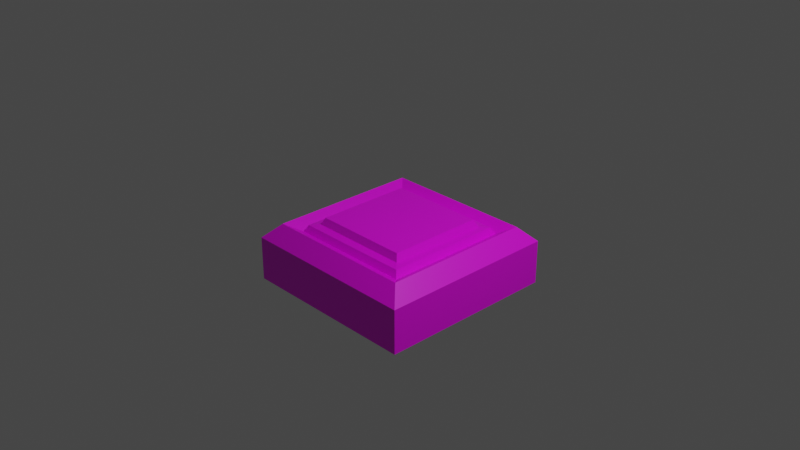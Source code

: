 # Source: TestPiece.blend  (saved by Blender 2.90.8; exported with 4.5.12 LTS)
import bpy
from mathutils import Matrix  # noqa: F401  (used for matrix-valued properties, if any)

bpy.ops.wm.read_factory_settings(use_empty=True)
scene = bpy.context.scene
scene.name = 'Scene'

# ---- collections
col_collection = bpy.data.collections.new('Collection'); scene.collection.children.link(col_collection)

# ---- images (referenced by path relative to the original .blend; pixels are not part of the script)
import os
ASSET_DIR = os.environ.get("B2B_ASSET_DIR", "")  # directory of the original .blend (textures are referenced by path, not embedded)
HERE = os.path.dirname(os.path.abspath(__file__))  # packed textures are extracted next to this script under _unpacked/

def load_image(name, relpath, width, height, colorspace="sRGB"):
    """Load a texture the original file referenced (path relative to the .blend, or extracted next to this script)."""
    p = next((c for c in (os.path.join(HERE, relpath), os.path.join(ASSET_DIR, relpath)) if relpath and os.path.exists(c)), "")
    if p:
        img = bpy.data.images.load(p, check_existing=True)
        img.name = name
    else:  # same state as the original file: an image datablock whose file is absent (Cycles renders it pink)
        img = bpy.data.images.new(name, width, height)
        img.source = "FILE"
        img.filepath = "//" + (relpath or name)
    img.colorspace_settings.name = colorspace
    return img
img_figured_mahogany_pxr128_tif = load_image('Figured_mahogany_pxr128.tif', 'Figured_mahogany_pxr128.tif', 1024, 1024, 'sRGB')

# ---- materials (node trees are filled in below, after node groups)
mat_wood = bpy.data.materials.new('Wood')
mat_wood.alpha_threshold = 0.0
mat_wood.use_transparent_shadow = False
mat_wood.line_color = (0.0, 0.0, 0.0, 1.0)

# ---- material node trees
mat_wood.use_nodes = True; mat_wood.node_tree.nodes.clear()
_N = mat_wood.node_tree.nodes; _L = mat_wood.node_tree.links
n0 = _N.new('ShaderNodeOutputMaterial'); n0.name = 'Material Output'; n0.location = (300, 300)
n1 = _N.new('ShaderNodeBsdfPrincipled'); n1.name = 'Principled BSDF'; n1.location = (10, 300)
n1.distribution = 'GGX'
n1.subsurface_method = 'BURLEY'
n1.inputs[2].default_value = 0.4
n1.inputs[3].default_value = 1.45
n1.inputs[27].default_value = (0.0, 0.0, 0.0, 1.0)
n1.inputs[28].default_value = 1.0
n2 = _N.new('ShaderNodeTexImage'); n2.name = 'Image Texture'; n2.location = (-280, 276)
n2.image = img_figured_mahogany_pxr128_tif
n2.projection = 'BOX'
n2.projection_blend = 1.0
n3 = _N.new('ShaderNodeTexCoord'); n3.name = 'Texture Coordinate'; n3.location = (-470, 300)
_L.new(n1.outputs[0], n0.inputs[0])
_L.new(n2.outputs[0], n1.inputs[0])
_L.new(n3.outputs[0], n2.inputs[0])
n0.is_active_output = True

# ---- world
world_world = bpy.data.worlds.new('World'); scene.world = world_world
world_world.use_nodes = True; world_world.node_tree.nodes.clear()
_N = world_world.node_tree.nodes; _L = world_world.node_tree.links
n0 = _N.new('ShaderNodeOutputWorld'); n0.name = 'World Output'; n0.location = (300, 300)
n1 = _N.new('ShaderNodeBackground'); n1.name = 'Background'; n1.location = (10, 300)
n1.inputs[0].default_value = (0.05088, 0.05088, 0.05088, 1.0)
_L.new(n1.outputs[0], n0.inputs[0])
n0.is_active_output = True
world_world.color = (0.05088, 0.05088, 0.05088)
world_world.use_sun_shadow = False
world_world.sun_shadow_jitter_overblur = 0.0

# ---- cameras
cam_camera = bpy.data.cameras.new('Camera')
cam_camera.clip_end = 100.0
cam_camera.ortho_scale = 7.314

# ---- lights
light_light = bpy.data.lights.new('Light', 'POINT')
light_light.transmission_factor = 0.0
light_light.energy = 1000.0
light_light.shadow_soft_size = 0.1
light_light.shadow_maximum_resolution = 0.006
light_light.use_absolute_resolution = True

# ---- meshes
me_cube = bpy.data.meshes.new('Cube')
me_cube.from_pydata([(1.0, 1.0, -0.7139), (1.0, -1.0, -0.7139), (-1.0, 1.0, -0.7139), (-1.0, -1.0, -0.7139), (0.5664, 0.5664, -0.07476), (1.0, 1.0, -0.2343), (0.5664, -0.5664, -0.07476), (1.0, -1.0, -0.2343), (-0.6519, 0.6519, -0.08498), (-1.0, 1.0, -0.2343), (-0.6519, -0.6519, -0.08498), (-1.0, -1.0, -0.2343), (0.6519, -0.6519, -0.08498), (-0.5664, -0.5664, -0.07476), (-0.8394, -0.8394, -0.07459), (0.8394, -0.8394, -0.07459), (0.6519, 0.6519, -0.08498), (0.8394, 0.8394, -0.07459), (-0.5664, 0.5664, -0.07476), (-0.8394, 0.8394, -0.07459), (0.5288, -0.5288, 0.0), (-0.5288, -0.5288, 0.0), (0.5288, 0.5288, 0.0), (-0.5288, 0.5288, 0.0), (0.6894, -0.6894, -0.1597), (-0.6894, -0.6894, -0.1597), (0.6894, 0.6894, -0.1597), (-0.6894, 0.6894, -0.1597)], [], [(1, 7, 11, 3), (3, 11, 9, 2), (2, 0, 1, 3), (22, 23, 21, 20), (0, 5, 7, 1), (24, 25, 14, 15), (26, 24, 15, 17), (25, 27, 19, 14), (27, 26, 17, 19), (2, 9, 5, 0), (10, 12, 6, 13), (15, 14, 11, 7), (12, 16, 4, 6), (17, 15, 7, 5), (8, 10, 13, 18), (14, 19, 9, 11), (16, 8, 18, 4), (19, 17, 5, 9), (13, 6, 20, 21), (6, 4, 22, 20), (18, 13, 21, 23), (4, 18, 23, 22), (12, 10, 25, 24), (16, 12, 24, 26), (10, 8, 27, 25), (8, 16, 26, 27)])
_uv = me_cube.uv_layers.new(name='UVMap')
_uv.uv.foreach_set('vector', [0.375, 0.75, 0.5661, 0.75, 0.5661, 1.0, 0.375, 1.0, 0.375, 0.0, 0.5661, 0.0, 0.5661, 0.25, 0.375, 0.25, 0.125, 0.5, 0.375, 0.5, 0.375, 0.75, 0.125, 0.75, 0.6839, 0.5589, 0.8161, 0.5589, 0.8161, 0.6911, 0.6839, 0.6911, 0.375, 0.5, 0.5661, 0.5, 0.5661, 0.75, 0.375, 0.75, 0.6358, 0.7112, 0.8402, 0.7112, 0.8509, 0.7299, 0.6451, 0.7259, 0.6638, 0.5348, 0.6358, 0.7112, 0.6142, 0.7299, 0.6142, 0.5201, 0.8402, 0.7112, 0.8362, 0.5348, 0.8549, 0.5241, 0.8509, 0.7299, 0.8362, 0.5348, 0.6638, 0.5348, 0.6451, 0.5241, 0.8549, 0.5241, 0.375, 0.25, 0.5661, 0.25, 0.5661, 0.5, 0.375, 0.5, 0.8318, 0.7065, 0.6523, 0.7065, 0.6673, 0.6958, 0.8245, 0.6958, 0.6451, 0.7259, 0.8509, 0.7299, 0.875, 0.75, 0.625, 0.75, 0.6523, 0.7065, 0.6685, 0.5433, 0.6792, 0.5505, 0.6673, 0.6958, 0.6142, 0.5201, 0.6142, 0.7299, 0.5661, 0.75, 0.5661, 0.5, 0.8315, 0.5433, 0.8318, 0.7065, 0.8245, 0.6958, 0.8208, 0.5505, 0.8509, 0.7299, 0.8549, 0.5241, 0.875, 0.5, 0.875, 0.75, 0.6685, 0.5433, 0.8315, 0.5433, 0.8208, 0.5505, 0.6792, 0.5505, 0.8549, 0.5241, 0.6451, 0.5241, 0.625, 0.5, 0.875, 0.5, 0.8245, 0.6958, 0.6673, 0.6958, 0.6839, 0.6911, 0.8161, 0.6911, 0.6673, 0.6958, 0.6792, 0.5505, 0.6839, 0.5589, 0.6839, 0.6911, 0.8208, 0.5505, 0.8245, 0.6958, 0.8161, 0.6911, 0.8161, 0.5589, 0.6792, 0.5505, 0.8208, 0.5505, 0.8161, 0.5589, 0.6839, 0.5589, 0.6523, 0.7065, 0.8318, 0.7065, 0.8402, 0.7112, 0.6358, 0.7112, 0.6685, 0.5433, 0.6523, 0.7065, 0.6358, 0.7112, 0.6638, 0.5348, 0.8318, 0.7065, 0.8315, 0.5433, 0.8362, 0.5348, 0.8402, 0.7112, 0.8315, 0.5433, 0.6685, 0.5433, 0.6638, 0.5348, 0.8362, 0.5348])
me_cube.materials.append(mat_wood)
me_cube.use_remesh_preserve_volume = False
me_cube.use_remesh_preserve_attributes = False
me_cube.use_mirror_vertex_groups = False
me_cube.update()

# ---- objects
ob_cube = bpy.data.objects.new('Cube', me_cube)
ob_light = bpy.data.objects.new('Light', light_light)
ob_camera = bpy.data.objects.new('Camera', cam_camera)

# ---- transforms, parenting, visibility, modifiers, constraints
ob_cube.location = (0.0, 0.0, 0.0)
ob_cube.lock_rotations_4d = False
ob_cube.empty_display_type = 'ARROWS'
ob_cube.lineart.crease_threshold = 0.0
ob_light.location = (4.076, 1.005, 5.904)
ob_light.rotation_euler = (0.6503, 0.05522, 1.866)
ob_light.lock_rotations_4d = False
ob_light.empty_display_type = 'ARROWS'
ob_light.color = (0.0, 0.0, 0.0, 0.0)
ob_light.lineart.crease_threshold = 0.0
ob_camera.location = (7.359, -6.926, 4.958)
ob_camera.rotation_euler = (1.109, 0.0, 0.8149)
ob_camera.lock_rotations_4d = False
ob_camera.empty_display_type = 'ARROWS'
ob_camera.color = (0.0, 0.0, 0.0, 0.0)
ob_camera.display_type = 'WIRE'
ob_camera.lineart.crease_threshold = 0.0

# ---- collection membership
col_collection.objects.link(ob_cube)
col_collection.objects.link(ob_light)
col_collection.objects.link(ob_camera)

# ---- scene / render settings (as saved in the file)
scene.camera = ob_camera
scene.frame_start = 1; scene.frame_end = 250; scene.frame_set(0)
scene.render.engine = 'BLENDER_EEVEE_NEXT'
scene.cycles.use_denoising = False
scene.cycles.samples = 128
scene.cycles.sampling_pattern = 'TABULATED_SOBOL'
scene.cycles.use_adaptive_sampling = False
scene.cycles.use_light_tree = False
scene.view_settings.view_transform = 'Filmic'
bpy.context.view_layer.update()
